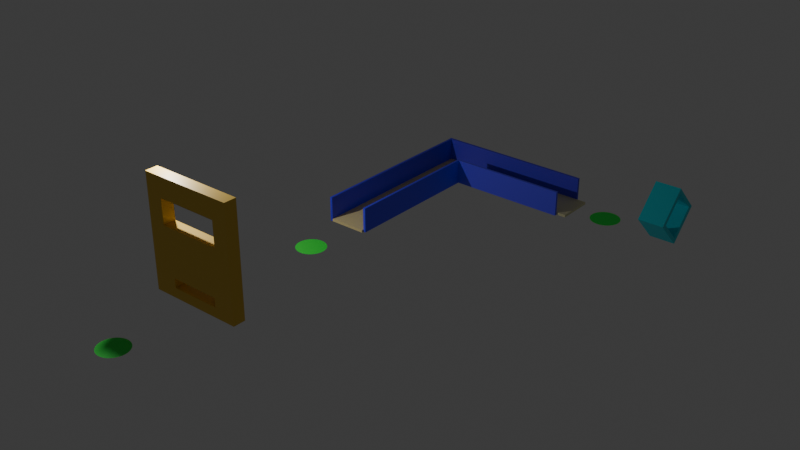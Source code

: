# Source: vision.blend  (saved by Blender 5.2.45; exported with 4.5.12 LTS)
import bpy
from mathutils import Matrix  # noqa: F401  (used for matrix-valued properties, if any)

bpy.ops.wm.read_factory_settings(use_empty=True)
scene = bpy.context.scene
scene.name = 'Scene'

# ---- collections
col_collection = bpy.data.collections.new('Collection'); scene.collection.children.link(col_collection)

# ---- materials (node trees are filled in below, after node groups)
mat_material = bpy.data.materials.new('Material')
mat_material.alpha_threshold = 0.0
mat_material.use_backface_culling_lightprobe_volume = False
mat_material.roughness = 0.5
mat_material.line_color = (0.0, 0.0, 0.0, 1.0)
mat_material_002 = bpy.data.materials.new('Material.002')
mat_material_001 = bpy.data.materials.new('Material.001')
mat_material_003 = bpy.data.materials.new('Material.003')
mat_material_004 = bpy.data.materials.new('Material.004')
mat_material_005 = bpy.data.materials.new('Material.005')
mat_material_006 = bpy.data.materials.new('Material.006')
mat_material_007 = bpy.data.materials.new('Material.007')
mat_material_008 = bpy.data.materials.new('Material.008')
mat_material_009 = bpy.data.materials.new('Material.009')
mat_material_010 = bpy.data.materials.new('Material.010')

# ---- material node trees
mat_material.use_nodes = True; mat_material.node_tree.nodes.clear()
_N = mat_material.node_tree.nodes; _L = mat_material.node_tree.links
n0 = _N.new('ShaderNodeOutputMaterial'); n0.name = 'Material Output'; n0.location = (200, 100)
n1 = _N.new('ShaderNodeBsdfPrincipled'); n1.name = 'Principled BSDF'; n1.location = (-200, 100)
n1.inputs[0].default_value = (0.8, 0.5134, 0.05387, 1.0)
n1.inputs[10].default_value = 0.005
_L.new(n1.outputs[0], n0.inputs[0])
n0.is_active_output = True
mat_material_002.use_nodes = True; mat_material_002.node_tree.nodes.clear()
_N = mat_material_002.node_tree.nodes; _L = mat_material_002.node_tree.links
n0 = _N.new('ShaderNodeBsdfPrincipled'); n0.name = 'Principled BSDF'; n0.location = (-200, 100)
n0.inputs[0].default_value = (0.05626, 0.03578, 0.8, 1.0)
n0.inputs[10].default_value = 0.005
n1 = _N.new('ShaderNodeOutputMaterial'); n1.name = 'Material Output'; n1.location = (200, 100)
_L.new(n0.outputs[0], n1.inputs[0])
n1.is_active_output = True
mat_material_001.use_nodes = True; mat_material_001.node_tree.nodes.clear()
_N = mat_material_001.node_tree.nodes; _L = mat_material_001.node_tree.links
n0 = _N.new('ShaderNodeBsdfPrincipled'); n0.name = 'Principled BSDF'; n0.location = (-200, 100)
n0.inputs[0].default_value = (0.8, 0.6721, 0.3257, 1.0)
n0.inputs[10].default_value = 0.005
n1 = _N.new('ShaderNodeOutputMaterial'); n1.name = 'Material Output'; n1.location = (200, 100)
_L.new(n0.outputs[0], n1.inputs[0])
n1.is_active_output = True
mat_material_003.use_nodes = True; mat_material_003.node_tree.nodes.clear()
_N = mat_material_003.node_tree.nodes; _L = mat_material_003.node_tree.links
n0 = _N.new('ShaderNodeBsdfPrincipled'); n0.name = 'Principled BSDF'; n0.location = (-200, 100)
n0.inputs[0].default_value = (0.07849, 0.0636, 1.073, 1.0)
n0.inputs[10].default_value = 0.005
n1 = _N.new('ShaderNodeOutputMaterial'); n1.name = 'Material Output'; n1.location = (200, 100)
_L.new(n0.outputs[0], n1.inputs[0])
n1.is_active_output = True
mat_material_004.use_nodes = True; mat_material_004.node_tree.nodes.clear()
_N = mat_material_004.node_tree.nodes; _L = mat_material_004.node_tree.links
n0 = _N.new('ShaderNodeBsdfPrincipled'); n0.name = 'Principled BSDF'; n0.location = (-200, 100)
n0.inputs[0].default_value = (0.08038, 0.05289, 0.7856, 1.0)
n0.inputs[10].default_value = 0.005
n1 = _N.new('ShaderNodeOutputMaterial'); n1.name = 'Material Output'; n1.location = (200, 100)
_L.new(n0.outputs[0], n1.inputs[0])
n1.is_active_output = True
mat_material_005.use_nodes = True; mat_material_005.node_tree.nodes.clear()
_N = mat_material_005.node_tree.nodes; _L = mat_material_005.node_tree.links
n0 = _N.new('ShaderNodeBsdfPrincipled'); n0.name = 'Principled BSDF'; n0.location = (-200, 100)
n0.inputs[0].default_value = (0.107, 0.08386, 1.016, 1.0)
n0.inputs[10].default_value = 0.005
n1 = _N.new('ShaderNodeOutputMaterial'); n1.name = 'Material Output'; n1.location = (200, 100)
_L.new(n0.outputs[0], n1.inputs[0])
n1.is_active_output = True
mat_material_006.use_nodes = True; mat_material_006.node_tree.nodes.clear()
_N = mat_material_006.node_tree.nodes; _L = mat_material_006.node_tree.links
n0 = _N.new('ShaderNodeBsdfPrincipled'); n0.name = 'Principled BSDF'; n0.location = (-200, 100)
n0.inputs[0].default_value = (0.7563, 0.7134, 0.4119, 1.0)
n0.inputs[10].default_value = 0.005
n1 = _N.new('ShaderNodeOutputMaterial'); n1.name = 'Material Output'; n1.location = (200, 100)
_L.new(n0.outputs[0], n1.inputs[0])
n1.is_active_output = True
mat_material_007.use_nodes = True; mat_material_007.node_tree.nodes.clear()
_N = mat_material_007.node_tree.nodes; _L = mat_material_007.node_tree.links
n0 = _N.new('ShaderNodeBsdfPrincipled'); n0.name = 'Principled BSDF'; n0.location = (-200, 100)
n0.inputs[0].default_value = (0.01418, 0.6949, 0.8, 1.0)
n0.inputs[10].default_value = 0.005
n1 = _N.new('ShaderNodeOutputMaterial'); n1.name = 'Material Output'; n1.location = (200, 100)
_L.new(n0.outputs[0], n1.inputs[0])
n1.is_active_output = True
mat_material_008.use_nodes = True; mat_material_008.node_tree.nodes.clear()
_N = mat_material_008.node_tree.nodes; _L = mat_material_008.node_tree.links
n0 = _N.new('ShaderNodeBsdfPrincipled'); n0.name = 'Principled BSDF'; n0.location = (-200, 100)
n0.inputs[0].default_value = (0.0315, 0.8, 0.06203, 1.0)
n0.inputs[10].default_value = 0.005
n1 = _N.new('ShaderNodeOutputMaterial'); n1.name = 'Material Output'; n1.location = (200, 100)
_L.new(n0.outputs[0], n1.inputs[0])
n1.is_active_output = True
mat_material_009.use_nodes = True; mat_material_009.node_tree.nodes.clear()
_N = mat_material_009.node_tree.nodes; _L = mat_material_009.node_tree.links
n0 = _N.new('ShaderNodeBsdfPrincipled'); n0.name = 'Principled BSDF'; n0.location = (-200, 100)
n0.inputs[0].default_value = (0.0315, 0.8, 0.06203, 1.0)
n0.inputs[10].default_value = 0.005
n1 = _N.new('ShaderNodeOutputMaterial'); n1.name = 'Material Output'; n1.location = (200, 100)
_L.new(n0.outputs[0], n1.inputs[0])
n1.is_active_output = True
mat_material_010.use_nodes = True; mat_material_010.node_tree.nodes.clear()
_N = mat_material_010.node_tree.nodes; _L = mat_material_010.node_tree.links
n0 = _N.new('ShaderNodeBsdfPrincipled'); n0.name = 'Principled BSDF'; n0.location = (-200, 100)
n0.inputs[0].default_value = (0.0315, 0.8, 0.06203, 1.0)
n0.inputs[10].default_value = 0.005
n1 = _N.new('ShaderNodeOutputMaterial'); n1.name = 'Material Output'; n1.location = (200, 100)
_L.new(n0.outputs[0], n1.inputs[0])
n1.is_active_output = True

# ---- world
world_world = bpy.data.worlds.new('World'); scene.world = world_world
world_world.use_nodes = True; world_world.node_tree.nodes.clear()
_N = world_world.node_tree.nodes; _L = world_world.node_tree.links
n0 = _N.new('ShaderNodeOutputWorld'); n0.name = 'World Output'; n0.location = (200, 100)
n1 = _N.new('ShaderNodeBackground'); n1.name = 'Background'; n1.location = (-200, 100)
n1.inputs[0].default_value = (0.05088, 0.05088, 0.05088, 1.0)
_L.new(n1.outputs[0], n0.inputs[0])
n0.is_active_output = True
world_world.color = (0.05088, 0.05088, 0.05088)
world_world.sun_shadow_jitter_overblur = 0.0

# ---- lights
light_light = bpy.data.lights.new('Light', 'POINT')
light_light.energy = 1000.0
light_light.shadow_soft_size = 0.1

# ---- meshes
me_cube = bpy.data.meshes.new('Cube')
me_cube.from_pydata([(1.0, 1.0, 1.0), (1.0, 1.0, -1.0), (1.0, -1.0, 1.0), (1.0, -1.0, -1.0), (-1.0, 1.0, 1.0), (-1.0, 1.0, -1.0), (-1.0, -1.0, 1.0), (-1.0, -1.0, -1.0), (0.6657, -1.0, 0.1989), (0.6657, -1.0, 0.6434), (-0.6501, -1.0, 0.1989), (-0.6501, -1.0, 0.6434), (-0.6501, 1.0, 0.1989), (-0.6501, 1.0, 0.6434), (0.6657, 1.0, 0.1989), (0.6657, 1.0, 0.6434), (0.554, -1.0, -0.4663), (-0.4987, -1.0, -0.8218), (-0.4987, -1.0, -0.4663), (0.554, -1.0, -0.8218), (-0.4987, 1.0, -0.4663), (-0.4987, 1.0, -0.8218), (0.554, 1.0, -0.8218), (0.554, 1.0, -0.4663), (0.6657, -1.0, 0.2003), (0.6657, -1.0, 0.6447), (-0.6501, -1.0, 0.2003), (-0.6501, -1.0, 0.6447), (-0.6501, 1.0, 0.2003), (-0.6501, 1.0, 0.6447), (0.6657, 1.0, 0.2003), (0.6657, 1.0, 0.6447), (0.554, -1.0, -0.4649), (-0.4987, -1.0, -0.8205), (-0.4987, -1.0, -0.4649), (0.554, -1.0, -0.8205), (-0.4987, 1.0, -0.4649), (-0.4987, 1.0, -0.8205), (0.554, 1.0, -0.8205), (0.554, 1.0, -0.4649), (0.554, -1.0, -0.5906), (-0.4987, -1.0, -0.5906), (-0.4987, 1.0, -0.5906), (0.554, 1.0, -0.5906), (0.554, -1.0, -0.6566), (-0.4987, -1.0, -0.6566), (-0.4987, 1.0, -0.6566), (0.554, 1.0, -0.6566)], [], [(0, 4, 6, 2), (9, 2, 6, 11), (19, 3, 2, 9, 8, 10, 11, 6, 7, 17, 18, 16), (17, 7, 3, 19), (7, 6, 4, 5), (5, 1, 3, 7), (1, 0, 2, 3), (13, 4, 0, 15), (5, 4, 13, 12, 14, 15, 0, 1, 22, 23, 20, 21), (22, 1, 5, 21), (18, 17, 33, 34), (19, 16, 32, 35), (14, 12, 28, 30), (12, 13, 29, 28), (22, 21, 37, 38), (11, 10, 26, 27), (21, 20, 36, 37), (9, 11, 27, 25), (27, 26, 28, 29), (30, 24, 25, 31), (28, 26, 24, 30), (25, 27, 29, 31), (36, 34, 33, 37), (32, 39, 38, 35), (37, 33, 35, 38), (32, 34, 41, 40), (15, 14, 30, 31), (16, 18, 34, 32), (13, 15, 31, 29), (17, 19, 35, 33), (23, 22, 38, 39), (8, 9, 25, 24), (20, 23, 39, 36), (10, 8, 24, 26), (43, 40, 44, 47), (36, 39, 43, 42), (39, 32, 40, 43), (34, 36, 42, 41), (44, 45, 46, 47), (42, 43, 47, 46), (41, 42, 46, 45), (40, 41, 45, 44)])
_uv = me_cube.uv_layers.new(name='UVMap')
_uv.uv.foreach_set('vector', [0.625, 0.5, 0.875, 0.5, 0.875, 0.75, 0.625, 0.75, 0.5804, 0.7918, 0.625, 0.75, 0.625, 1.0, 0.5804, 0.9563, 0.3973, 0.8058, 0.375, 0.75, 0.625, 0.75, 0.5804, 0.7918, 0.5249, 0.7918, 0.5249, 0.9563, 0.5804, 0.9563, 0.625, 1.0, 0.375, 1.0, 0.3973, 0.9373, 0.4417, 0.9373, 0.4417, 0.8058, 0.3973, 0.9373, 0.375, 1.0, 0.375, 0.75, 0.3973, 0.8058, 0.375, 0.0, 0.625, 0.0, 0.625, 0.25, 0.375, 0.25, 0.125, 0.5, 0.375, 0.5, 0.375, 0.75, 0.125, 0.75, 0.375, 0.5, 0.625, 0.5, 0.625, 0.75, 0.375, 0.75, 0.5804, 0.2937, 0.625, 0.25, 0.625, 0.5, 0.5804, 0.4582, 0.375, 0.25, 0.625, 0.25, 0.5804, 0.2937, 0.5249, 0.2937, 0.5249, 0.4582, 0.5804, 0.4582, 0.625, 0.5, 0.375, 0.5, 0.3973, 0.4442, 0.4417, 0.4442, 0.4417, 0.3127, 0.3973, 0.3127, 0.3973, 0.4442, 0.375, 0.5, 0.375, 0.25, 0.3973, 0.3127, 0.4417, 0.9373, 0.3973, 0.9373, 0.3973, 0.9373, 0.4417, 0.9373, 0.3973, 0.8058, 0.4417, 0.8058, 0.4417, 0.8058, 0.3973, 0.8058, 0.5249, 0.4582, 0.5249, 0.2937, 0.5249, 0.2937, 0.5249, 0.4582, 0.5249, 0.2937, 0.5804, 0.2937, 0.5804, 0.2937, 0.5249, 0.2937, 0.3973, 0.4442, 0.3973, 0.3127, 0.3973, 0.3127, 0.3973, 0.4442, 0.5804, 0.9563, 0.5249, 0.9563, 0.5249, 0.9563, 0.5804, 0.9563, 0.3973, 0.3127, 0.4417, 0.3127, 0.4417, 0.3127, 0.3973, 0.3127, 0.5804, 0.7918, 0.5804, 0.9563, 0.5804, 0.9563, 0.5804, 0.7918, 0.625, 0.1861, 0.375, 0.1861, 0.375, 0.2486, 0.625, 0.2486, 0.375, 0.5014, 0.375, 0.5639, 0.625, 0.5639, 0.625, 0.5014, 0.125, 0.5014, 0.125, 0.5639, 0.375, 0.5639, 0.375, 0.5014, 0.625, 0.5639, 0.875, 0.5639, 0.875, 0.5014, 0.625, 0.5014, 0.625, 0.09942, 0.625, 0.03692, 0.375, 0.03692, 0.375, 0.09942, 0.625, 0.7131, 0.625, 0.6506, 0.375, 0.6506, 0.375, 0.7131, 0.125, 0.6506, 0.125, 0.7131, 0.375, 0.7131, 0.375, 0.6506, 0.4417, 0.8058, 0.4417, 0.9373, 0.4417, 0.9373, 0.4417, 0.8058, 0.5804, 0.4582, 0.5249, 0.4582, 0.5249, 0.4582, 0.5804, 0.4582, 0.4417, 0.8058, 0.4417, 0.9373, 0.4417, 0.9373, 0.4417, 0.8058, 0.5804, 0.2937, 0.5804, 0.4582, 0.5804, 0.4582, 0.5804, 0.2937, 0.3973, 0.9373, 0.3973, 0.8058, 0.3973, 0.8058, 0.3973, 0.9373, 0.4417, 0.4442, 0.3973, 0.4442, 0.3973, 0.4442, 0.4417, 0.4442, 0.5249, 0.7918, 0.5804, 0.7918, 0.5804, 0.7918, 0.5249, 0.7918, 0.4417, 0.3127, 0.4417, 0.4442, 0.4417, 0.4442, 0.4417, 0.3127, 0.5249, 0.9563, 0.5249, 0.7918, 0.5249, 0.7918, 0.5249, 0.9563, 0.625, 0.6506, 0.625, 0.7131, 0.625, 0.7131, 0.625, 0.6506, 0.4417, 0.3127, 0.4417, 0.4442, 0.4417, 0.4442, 0.4417, 0.3127, 0.625, 0.6506, 0.625, 0.7131, 0.625, 0.7131, 0.625, 0.6506, 0.625, 0.03692, 0.625, 0.09942, 0.625, 0.09942, 0.625, 0.03692, 0.625, 0.7131, 0.875, 0.7131, 0.875, 0.6506, 0.625, 0.6506, 0.4417, 0.3127, 0.4417, 0.4442, 0.4417, 0.4442, 0.4417, 0.3127, 0.625, 0.03692, 0.625, 0.09942, 0.625, 0.09942, 0.625, 0.03692, 0.4417, 0.8058, 0.4417, 0.9373, 0.4417, 0.9373, 0.4417, 0.8058])
me_cube.materials.append(mat_material)
me_cube.materials.append(None)
me_cube.use_mirror_vertex_groups = False
me_cube.update()
me_cube_001 = bpy.data.meshes.new('Cube.001')
me_cube_001.from_pydata([(-1.0, -1.0, -1.0), (-1.0, -1.0, 1.0), (-1.0, 1.0, -1.0), (-1.0, 1.0, 1.0), (1.0, -1.0, -1.0), (1.0, -1.0, 1.0), (1.0, 1.0, -1.0), (1.0, 1.0, 1.0)], [], [(0, 1, 3, 2), (2, 3, 7, 6), (6, 7, 5, 4), (4, 5, 1, 0), (2, 6, 4, 0), (7, 3, 1, 5)])
_uv = me_cube_001.uv_layers.new(name='UVMap')
_uv.uv.foreach_set('vector', [0.375, 0.0, 0.625, 0.0, 0.625, 0.25, 0.375, 0.25, 0.375, 0.25, 0.625, 0.25, 0.625, 0.5, 0.375, 0.5, 0.375, 0.5, 0.625, 0.5, 0.625, 0.75, 0.375, 0.75, 0.375, 0.75, 0.625, 0.75, 0.625, 1.0, 0.375, 1.0, 0.125, 0.5, 0.375, 0.5, 0.375, 0.75, 0.125, 0.75, 0.625, 0.5, 0.875, 0.5, 0.875, 0.75, 0.625, 0.75])
me_cube_001.materials.append(mat_material_002)
me_cube_001.update()
me_cube_002 = bpy.data.meshes.new('Cube.002')
me_cube_002.from_pydata([(-1.0, -1.0, -1.0), (-1.0, -1.0, 1.0), (-1.0, 1.0, -1.0), (-1.0, 1.0, 1.0), (1.0, -1.0, -1.0), (1.0, -1.0, 1.0), (1.0, 1.0, -1.0), (1.0, 1.0, 1.0)], [], [(0, 1, 3, 2), (2, 3, 7, 6), (6, 7, 5, 4), (4, 5, 1, 0), (2, 6, 4, 0), (7, 3, 1, 5)])
_uv = me_cube_002.uv_layers.new(name='UVMap')
_uv.uv.foreach_set('vector', [0.375, 0.0, 0.625, 0.0, 0.625, 0.25, 0.375, 0.25, 0.375, 0.25, 0.625, 0.25, 0.625, 0.5, 0.375, 0.5, 0.375, 0.5, 0.625, 0.5, 0.625, 0.75, 0.375, 0.75, 0.375, 0.75, 0.625, 0.75, 0.625, 1.0, 0.375, 1.0, 0.125, 0.5, 0.375, 0.5, 0.375, 0.75, 0.125, 0.75, 0.625, 0.5, 0.875, 0.5, 0.875, 0.75, 0.625, 0.75])
me_cube_002.materials.append(mat_material_001)
me_cube_002.update()
me_cube_003 = bpy.data.meshes.new('Cube.003')
me_cube_003.from_pydata([(-1.0, -1.0, -1.0), (-1.0, -1.0, 1.0), (-1.0, 1.0, -1.0), (-1.0, 1.0, 1.0), (1.0, -1.0, -1.0), (1.0, -1.0, 1.0), (1.0, 1.0, -1.0), (1.0, 1.0, 1.0)], [], [(0, 1, 3, 2), (2, 3, 7, 6), (6, 7, 5, 4), (4, 5, 1, 0), (2, 6, 4, 0), (7, 3, 1, 5)])
_uv = me_cube_003.uv_layers.new(name='UVMap')
_uv.uv.foreach_set('vector', [0.375, 0.0, 0.625, 0.0, 0.625, 0.25, 0.375, 0.25, 0.375, 0.25, 0.625, 0.25, 0.625, 0.5, 0.375, 0.5, 0.375, 0.5, 0.625, 0.5, 0.625, 0.75, 0.375, 0.75, 0.375, 0.75, 0.625, 0.75, 0.625, 1.0, 0.375, 1.0, 0.125, 0.5, 0.375, 0.5, 0.375, 0.75, 0.125, 0.75, 0.625, 0.5, 0.875, 0.5, 0.875, 0.75, 0.625, 0.75])
me_cube_003.materials.append(mat_material_003)
me_cube_003.update()
me_cube_004 = bpy.data.meshes.new('Cube.004')
me_cube_004.from_pydata([(-1.0, -1.0, -1.0), (-1.0, -1.0, 1.0), (-1.0, 1.0, -1.0), (-1.0, 1.0, 1.0), (1.0, -1.0, -1.0), (1.0, -1.0, 1.0), (1.0, 1.0, -1.0), (1.0, 1.0, 1.0)], [], [(0, 1, 3, 2), (2, 3, 7, 6), (6, 7, 5, 4), (4, 5, 1, 0), (2, 6, 4, 0), (7, 3, 1, 5)])
_uv = me_cube_004.uv_layers.new(name='UVMap')
_uv.uv.foreach_set('vector', [0.375, 0.0, 0.625, 0.0, 0.625, 0.25, 0.375, 0.25, 0.375, 0.25, 0.625, 0.25, 0.625, 0.5, 0.375, 0.5, 0.375, 0.5, 0.625, 0.5, 0.625, 0.75, 0.375, 0.75, 0.375, 0.75, 0.625, 0.75, 0.625, 1.0, 0.375, 1.0, 0.125, 0.5, 0.375, 0.5, 0.375, 0.75, 0.125, 0.75, 0.625, 0.5, 0.875, 0.5, 0.875, 0.75, 0.625, 0.75])
me_cube_004.materials.append(mat_material_004)
me_cube_004.update()
me_cube_005 = bpy.data.meshes.new('Cube.005')
me_cube_005.from_pydata([(-1.0, -1.0, -1.0), (-1.0, -1.0, 1.0), (-1.0, 1.0, -1.0), (-1.0, 1.0, 1.0), (1.0, -1.0, -1.0), (1.0, -1.0, 1.0), (1.0, 1.0, -1.0), (1.0, 1.0, 1.0)], [], [(0, 1, 3, 2), (2, 3, 7, 6), (6, 7, 5, 4), (4, 5, 1, 0), (2, 6, 4, 0), (7, 3, 1, 5)])
_uv = me_cube_005.uv_layers.new(name='UVMap')
_uv.uv.foreach_set('vector', [0.375, 0.0, 0.625, 0.0, 0.625, 0.25, 0.375, 0.25, 0.375, 0.25, 0.625, 0.25, 0.625, 0.5, 0.375, 0.5, 0.375, 0.5, 0.625, 0.5, 0.625, 0.75, 0.375, 0.75, 0.375, 0.75, 0.625, 0.75, 0.625, 1.0, 0.375, 1.0, 0.125, 0.5, 0.375, 0.5, 0.375, 0.75, 0.125, 0.75, 0.625, 0.5, 0.875, 0.5, 0.875, 0.75, 0.625, 0.75])
me_cube_005.materials.append(mat_material_005)
me_cube_005.update()
me_cube_006 = bpy.data.meshes.new('Cube.006')
me_cube_006.from_pydata([(-1.0, -1.0, -1.0), (-1.0, -1.0, 1.0), (-1.0, 1.0, -1.0), (-1.0, 1.0, 1.0), (1.0, -1.0, -1.0), (1.0, -1.0, 1.0), (1.0, 1.0, -1.0), (1.0, 1.0, 1.0)], [], [(0, 1, 3, 2), (2, 3, 7, 6), (6, 7, 5, 4), (4, 5, 1, 0), (2, 6, 4, 0), (7, 3, 1, 5)])
_uv = me_cube_006.uv_layers.new(name='UVMap')
_uv.uv.foreach_set('vector', [0.375, 0.0, 0.625, 0.0, 0.625, 0.25, 0.375, 0.25, 0.375, 0.25, 0.625, 0.25, 0.625, 0.5, 0.375, 0.5, 0.375, 0.5, 0.625, 0.5, 0.625, 0.75, 0.375, 0.75, 0.375, 0.75, 0.625, 0.75, 0.625, 1.0, 0.375, 1.0, 0.125, 0.5, 0.375, 0.5, 0.375, 0.75, 0.125, 0.75, 0.625, 0.5, 0.875, 0.5, 0.875, 0.75, 0.625, 0.75])
me_cube_006.materials.append(mat_material_006)
me_cube_006.update()
me_cube_007 = bpy.data.meshes.new('Cube.007')
me_cube_007.from_pydata([(-1.0, -1.0, -1.0), (-1.0, -1.0, 1.0), (-1.0, 1.0, -1.0), (-1.0, 1.0, 1.0), (1.0, -1.0, -1.0), (1.0, -1.0, 1.0), (1.0, 1.0, -1.0), (1.0, 1.0, 1.0), (-1.0, 0.735, 0.8244), (-1.0, -0.765, 0.8244), (-1.0, -0.765, -0.8006), (-1.0, 0.735, -0.8006), (1.0, -0.765, 0.8244), (1.0, 0.735, 0.8244), (1.0, -0.765, -0.8006), (1.0, 0.735, -0.8006)], [], [(9, 1, 3, 2, 0, 10, 11, 8), (0, 1, 9, 10), (2, 3, 7, 6), (5, 4, 14, 12), (14, 4, 6, 7, 5, 12, 13, 15), (4, 5, 1, 0), (2, 6, 4, 0), (7, 3, 1, 5), (13, 8, 11, 15), (9, 12, 14, 10), (11, 10, 14, 15), (8, 13, 12, 9)])
_uv = me_cube_007.uv_layers.new(name='UVMap')
_uv.uv.foreach_set('vector', [0.6031, 0.02937, 0.625, 0.0, 0.625, 0.25, 0.375, 0.25, 0.375, 0.0, 0.3999, 0.02937, 0.3999, 0.2169, 0.6031, 0.2169, 0.375, 0.0, 0.625, 0.0, 0.6031, 0.02937, 0.3999, 0.02937, 0.375, 0.25, 0.625, 0.25, 0.625, 0.5, 0.375, 0.5, 0.625, 0.75, 0.375, 0.75, 0.3999, 0.7206, 0.6031, 0.7206, 0.3999, 0.7206, 0.375, 0.75, 0.375, 0.5, 0.625, 0.5, 0.625, 0.75, 0.6031, 0.7206, 0.6031, 0.5331, 0.3999, 0.5331, 0.375, 0.75, 0.625, 0.75, 0.625, 1.0, 0.375, 1.0, 0.125, 0.5, 0.375, 0.5, 0.375, 0.75, 0.125, 0.75, 0.625, 0.5, 0.875, 0.5, 0.875, 0.75, 0.625, 0.75, 0.625, 0.4393, 0.625, 0.3004, 0.375, 0.3004, 0.375, 0.4393, 0.625, 0.9496, 0.625, 0.8107, 0.375, 0.8107, 0.375, 0.9496, 0.1754, 0.5, 0.1754, 0.75, 0.3143, 0.75, 0.3143, 0.5, 0.8246, 0.5, 0.6857, 0.5, 0.6857, 0.75, 0.8246, 0.75])
me_cube_007.materials.append(mat_material_007)
me_cube_007.update()
me_circle = bpy.data.meshes.new('Circle')
me_circle.from_pydata([(0.0, -0.07755, -0.009475), (-0.1951, -0.09676, -0.009475), (-0.3827, -0.1537, -0.009475), (-0.5556, -0.2461, -0.009475), (-0.7071, -0.3704, -0.009475), (-0.8315, -0.522, -0.009475), (-0.9239, -0.6949, -0.009475), (-0.9808, -0.8825, -0.009475), (-1.0, -1.078, -0.009475), (-0.9808, -1.273, -0.009475), (-0.9239, -1.46, -0.009475), (-0.8315, -1.633, -0.009475), (-0.7071, -1.785, -0.009475), (-0.5556, -1.909, -0.009475), (-0.3827, -2.001, -0.009475), (-0.1951, -2.058, -0.009475), (0.0, -2.078, -0.009475), (0.1951, -2.058, -0.009475), (0.3827, -2.001, -0.009475), (0.5556, -1.909, -0.009475), (0.7071, -1.785, -0.009475), (0.8315, -1.633, -0.009475), (0.9239, -1.46, -0.009475), (0.9808, -1.273, -0.009475), (1.0, -1.078, -0.009475), (0.9808, -0.8825, -0.009475), (0.9239, -0.6949, -0.009475), (0.8315, -0.522, -0.009475), (0.7071, -0.3704, -0.009475), (0.5556, -0.2461, -0.009475), (0.3827, -0.1537, -0.009475), (0.1951, -0.09676, -0.009475)], [], [(1, 2, 3, 4, 5, 6, 7, 8, 9, 10, 11, 12, 13, 14, 15, 16, 17, 18, 19, 20, 21, 22, 23, 24, 25, 26, 27, 28, 29, 30, 31, 0)])
_uv = me_circle.uv_layers.new(name='UVMap')
_uv.uv.foreach_set('vector', [0.0, 0.0, 0.0, 0.0, 0.0, 0.0, 0.0, 0.0, 0.0, 0.0, 0.0, 0.0, 0.0, 0.0, 0.0, 0.0, 0.0, 0.0, 0.0, 0.0, 0.0, 0.0, 0.0, 0.0, 0.0, 0.0, 0.0, 0.0, 0.0, 0.0, 0.0, 0.0, 0.0, 0.0, 0.0, 0.0, 0.0, 0.0, 0.0, 0.0, 0.0, 0.0, 0.0, 0.0, 0.0, 0.0, 0.0, 0.0, 0.0, 0.0, 0.0, 0.0, 0.0, 0.0, 0.0, 0.0, 0.0, 0.0, 0.0, 0.0, 0.0, 0.0, 0.0, 0.0])
me_circle.materials.append(mat_material_008)
me_circle.update()
me_circle_001 = bpy.data.meshes.new('Circle.001')
me_circle_001.from_pydata([(0.0, -0.07755, -0.009475), (-0.1951, -0.09676, -0.009475), (-0.3827, -0.1537, -0.009475), (-0.5556, -0.2461, -0.009475), (-0.7071, -0.3704, -0.009475), (-0.8315, -0.522, -0.009475), (-0.9239, -0.6949, -0.009475), (-0.9808, -0.8825, -0.009475), (-1.0, -1.078, -0.009475), (-0.9808, -1.273, -0.009475), (-0.9239, -1.46, -0.009475), (-0.8315, -1.633, -0.009475), (-0.7071, -1.785, -0.009475), (-0.5556, -1.909, -0.009475), (-0.3827, -2.001, -0.009475), (-0.1951, -2.058, -0.009475), (0.0, -2.078, -0.009475), (0.1951, -2.058, -0.009475), (0.3827, -2.001, -0.009475), (0.5556, -1.909, -0.009475), (0.7071, -1.785, -0.009475), (0.8315, -1.633, -0.009475), (0.9239, -1.46, -0.009475), (0.9808, -1.273, -0.009475), (1.0, -1.078, -0.009475), (0.9808, -0.8825, -0.009475), (0.9239, -0.6949, -0.009475), (0.8315, -0.522, -0.009475), (0.7071, -0.3704, -0.009475), (0.5556, -0.2461, -0.009475), (0.3827, -0.1537, -0.009475), (0.1951, -0.09676, -0.009475)], [], [(1, 2, 3, 4, 5, 6, 7, 8, 9, 10, 11, 12, 13, 14, 15, 16, 17, 18, 19, 20, 21, 22, 23, 24, 25, 26, 27, 28, 29, 30, 31, 0)])
_uv = me_circle_001.uv_layers.new(name='UVMap')
_uv.uv.foreach_set('vector', [0.0, 0.0, 0.0, 0.0, 0.0, 0.0, 0.0, 0.0, 0.0, 0.0, 0.0, 0.0, 0.0, 0.0, 0.0, 0.0, 0.0, 0.0, 0.0, 0.0, 0.0, 0.0, 0.0, 0.0, 0.0, 0.0, 0.0, 0.0, 0.0, 0.0, 0.0, 0.0, 0.0, 0.0, 0.0, 0.0, 0.0, 0.0, 0.0, 0.0, 0.0, 0.0, 0.0, 0.0, 0.0, 0.0, 0.0, 0.0, 0.0, 0.0, 0.0, 0.0, 0.0, 0.0, 0.0, 0.0, 0.0, 0.0, 0.0, 0.0, 0.0, 0.0, 0.0, 0.0])
me_circle_001.materials.append(mat_material_009)
me_circle_001.update()
me_circle_002 = bpy.data.meshes.new('Circle.002')
me_circle_002.from_pydata([(0.0, -0.07755, -0.009475), (-0.1951, -0.09676, -0.009475), (-0.3827, -0.1537, -0.009475), (-0.5556, -0.2461, -0.009475), (-0.7071, -0.3704, -0.009475), (-0.8315, -0.522, -0.009475), (-0.9239, -0.6949, -0.009475), (-0.9808, -0.8825, -0.009475), (-1.0, -1.078, -0.009475), (-0.9808, -1.273, -0.009475), (-0.9239, -1.46, -0.009475), (-0.8315, -1.633, -0.009475), (-0.7071, -1.785, -0.009475), (-0.5556, -1.909, -0.009475), (-0.3827, -2.001, -0.009475), (-0.1951, -2.058, -0.009475), (0.0, -2.078, -0.009475), (0.1951, -2.058, -0.009475), (0.3827, -2.001, -0.009475), (0.5556, -1.909, -0.009475), (0.7071, -1.785, -0.009475), (0.8315, -1.633, -0.009475), (0.9239, -1.46, -0.009475), (0.9808, -1.273, -0.009475), (1.0, -1.078, -0.009475), (0.9808, -0.8825, -0.009475), (0.9239, -0.6949, -0.009475), (0.8315, -0.522, -0.009475), (0.7071, -0.3704, -0.009475), (0.5556, -0.2461, -0.009475), (0.3827, -0.1537, -0.009475), (0.1951, -0.09676, -0.009475)], [], [(1, 2, 3, 4, 5, 6, 7, 8, 9, 10, 11, 12, 13, 14, 15, 16, 17, 18, 19, 20, 21, 22, 23, 24, 25, 26, 27, 28, 29, 30, 31, 0)])
_uv = me_circle_002.uv_layers.new(name='UVMap')
_uv.uv.foreach_set('vector', [0.0, 0.0, 0.0, 0.0, 0.0, 0.0, 0.0, 0.0, 0.0, 0.0, 0.0, 0.0, 0.0, 0.0, 0.0, 0.0, 0.0, 0.0, 0.0, 0.0, 0.0, 0.0, 0.0, 0.0, 0.0, 0.0, 0.0, 0.0, 0.0, 0.0, 0.0, 0.0, 0.0, 0.0, 0.0, 0.0, 0.0, 0.0, 0.0, 0.0, 0.0, 0.0, 0.0, 0.0, 0.0, 0.0, 0.0, 0.0, 0.0, 0.0, 0.0, 0.0, 0.0, 0.0, 0.0, 0.0, 0.0, 0.0, 0.0, 0.0, 0.0, 0.0, 0.0, 0.0])
me_circle_002.materials.append(mat_material_010)
me_circle_002.update()

# ---- objects
ob_cube = bpy.data.objects.new('Cube', me_cube)
ob_light = bpy.data.objects.new('Light', light_light)
ob_cube_001 = bpy.data.objects.new('Cube.001', me_cube_001)
ob_cube_002 = bpy.data.objects.new('Cube.002', me_cube_002)
ob_cube_003 = bpy.data.objects.new('Cube.003', me_cube_003)
ob_cube_004 = bpy.data.objects.new('Cube.004', me_cube_004)
ob_cube_005 = bpy.data.objects.new('Cube.005', me_cube_005)
ob_cube_006 = bpy.data.objects.new('Cube.006', me_cube_006)
ob_cube_007 = bpy.data.objects.new('Cube.007', me_cube_007)
ob_circle = bpy.data.objects.new('Circle', me_circle)
ob_circle_001 = bpy.data.objects.new('Circle.001', me_circle_001)
ob_circle_002 = bpy.data.objects.new('Circle.002', me_circle_002)

# ---- transforms, parenting, visibility, modifiers, constraints
ob_cube.location = (6.477, 0.0, 2.195)
ob_cube.scale = (1.9, 0.25, 2.25)
ob_cube.lock_rotations_4d = False
ob_cube.empty_display_type = 'ARROWS'
ob_cube.lineart.crease_threshold = 0.0
ob_light.location = (4.076, 1.005, 5.904)
ob_light.rotation_euler = (0.6503, 0.05522, 1.866)
ob_light.lock_rotations_4d = False
ob_light.empty_display_type = 'ARROWS'
ob_light.color = (0.0, 0.0, 0.0, 0.0)
ob_light.lineart.crease_threshold = 0.0
ob_cube_001.location = (5.756, 11.01, 0.5502)
ob_cube_001.scale = (0.05, 3.75, 0.5)
ob_cube_002.location = (6.554, 11.01, 0.09771)
ob_cube_002.scale = (0.75, 3.75, 0.05)
ob_cube_003.location = (7.351, 10.3, 0.5502)
ob_cube_003.scale = (0.05, 2.95, 0.5)
ob_cube_004.location = (8.897, 14.81, 0.5463)
ob_cube_004.rotation_euler = (-6.28, -0.0007245, 1.571)
ob_cube_004.scale = (0.05, 3.2, 0.5)
ob_cube_005.location = (9.711, 13.21, 0.5442)
ob_cube_005.rotation_euler = (-6.28, -0.0007245, 1.571)
ob_cube_005.scale = (0.05, 2.4, 0.5)
ob_cube_006.location = (9.904, 14.01, 0.09682)
ob_cube_006.rotation_euler = (0.0, 0.0, 1.571)
ob_cube_006.scale = (0.75, 2.6, 0.05)
ob_cube_007.location = (16.29, 13.98, 1.189)
ob_cube_007.rotation_euler = (-0.7854, 0.0, 0.0)
ob_cube_007.scale = (0.5, 0.8, 0.8)
ob_circle.location = (6.487, -2.982, 0.052)
ob_circle.scale = (0.59, 0.59, 1.0)
ob_circle_001.location = (6.598, 5.875, 0.04633)
ob_circle_001.scale = (0.5904, 0.5904, 0.5904)
ob_circle_002.location = (13.82, 14.68, 0.1197)
ob_circle_002.scale = (0.5904, 0.5904, 0.5904)

# ---- collection membership
col_collection.objects.link(ob_cube)
col_collection.objects.link(ob_light)
col_collection.objects.link(ob_cube_001)
col_collection.objects.link(ob_cube_002)
col_collection.objects.link(ob_cube_003)
col_collection.objects.link(ob_cube_004)
col_collection.objects.link(ob_cube_005)
col_collection.objects.link(ob_cube_006)
col_collection.objects.link(ob_cube_007)
col_collection.objects.link(ob_circle)
col_collection.objects.link(ob_circle_001)
col_collection.objects.link(ob_circle_002)

# ---- scene / render settings (as saved in the file)
scene.frame_start = 1; scene.frame_end = 250; scene.frame_set(1)
scene.render.engine = 'BLENDER_EEVEE_NEXT'
scene.render.bake_bias = 0.0
scene.render.bake_samples = 0
scene.render.compositor_device = 'GPU'
scene.eevee.use_volume_custom_range = False
scene.eevee.fast_gi_thickness_near = 0.1
scene.eevee.fast_gi_thickness_far = 0.0
scene.eevee.ray_tracing_options.screen_trace_thickness = 0.1
bpy.context.view_layer.update()

# ---- added for rendering (the .blend has no active camera): camera
cam_auto = bpy.data.cameras.new('AutoCamera')
cam_auto.lens = 50.0
cam_auto.sensor_width = 36.0
cam_auto.clip_end = 1000.0
ob_auto_camera = bpy.data.objects.new('AutoCamera', cam_auto)
scene.collection.objects.link(ob_auto_camera)
ob_auto_camera.location = (32.2389, -20.4133, 19.4369)
ob_auto_camera.rotation_euler = (1.09748, -7.21219e-08, 0.694738)
scene.camera = ob_auto_camera
bpy.context.view_layer.update()
